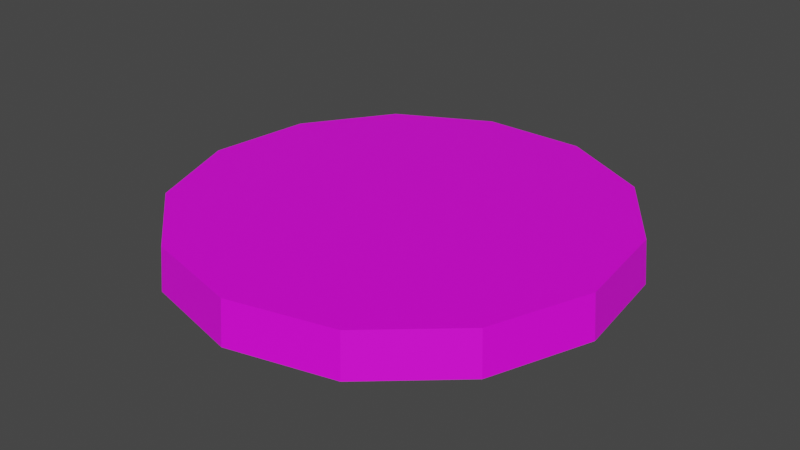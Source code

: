 # Source: ConeBlocksBase-n13.blend  (saved by Blender 2.93.20; exported with 4.5.12 LTS)
import bpy
from mathutils import Matrix  # noqa: F401  (used for matrix-valued properties, if any)

bpy.ops.wm.read_factory_settings(use_empty=True)
scene = bpy.context.scene
scene.name = 'Scene'

# ---- collections
col_collection = bpy.data.collections.new('Collection'); scene.collection.children.link(col_collection)

# ---- images (referenced by path relative to the original .blend; pixels are not part of the script)
import os
ASSET_DIR = os.environ.get("B2B_ASSET_DIR", "")  # directory of the original .blend (textures are referenced by path, not embedded)
HERE = os.path.dirname(os.path.abspath(__file__))  # packed textures are extracted next to this script under _unpacked/

def load_image(name, relpath, width, height, colorspace="sRGB"):
    """Load a texture the original file referenced (path relative to the .blend, or extracted next to this script)."""
    p = next((c for c in (os.path.join(HERE, relpath), os.path.join(ASSET_DIR, relpath)) if relpath and os.path.exists(c)), "")
    if p:
        img = bpy.data.images.load(p, check_existing=True)
        img.name = name
    else:  # same state as the original file: an image datablock whose file is absent (Cycles renders it pink)
        img = bpy.data.images.new(name, width, height)
        img.source = "FILE"
        img.filepath = "//" + (relpath or name)
    img.colorspace_settings.name = colorspace
    return img
img_fyrcitysanctmain_png_001 = load_image('fyrcitysanctmain.png.001', 'BaseTextures/Ryzom/fyrcitysanctmain.png', 1024, 1024, 'sRGB')
img_fyrcitybasreliefentree_png = load_image('fyrcitybasreliefentree.png', 'BaseTextures/Ryzom/fyrcitybasreliefentree.png', 1024, 1024, 'sRGB')

# ---- materials (node trees are filled in below, after node groups)
mat_topbottom = bpy.data.materials.new('TopBottom')
mat_topbottom.alpha_threshold = 0.0
mat_topbottom.use_transparent_shadow = False
mat_topbottom.line_color = (0.0, 0.0, 0.0, 1.0)
mat_sides = bpy.data.materials.new('Sides')
mat_sides.use_transparent_shadow = False

# ---- material node trees
mat_topbottom.use_nodes = True; mat_topbottom.node_tree.nodes.clear()
_N = mat_topbottom.node_tree.nodes; _L = mat_topbottom.node_tree.links
n0 = _N.new('ShaderNodeOutputMaterial'); n0.name = 'Material Output'; n0.location = (300, 300)
n1 = _N.new('ShaderNodeBsdfPrincipled'); n1.name = 'Principled BSDF'; n1.location = (10, 300)
n1.distribution = 'GGX'
n1.subsurface_method = 'BURLEY'
n1.inputs[2].default_value = 0.4
n1.inputs[3].default_value = 1.45
n1.inputs[27].default_value = (0.0, 0.0, 0.0, 1.0)
n1.inputs[28].default_value = 1.0
n2 = _N.new('ShaderNodeTexImage'); n2.name = 'Image Texture'; n2.location = (-280, 280)
n2.image = img_fyrcitysanctmain_png_001
n3 = _N.new('ShaderNodeUVMap'); n3.name = 'UV Map'; n3.location = (-709, 132)
n4 = _N.new('ShaderNodeMapping'); n4.name = 'Mapping'; n4.location = (-502, 151)
n4.inputs[3].default_value = (10.0, 10.0, 1.0)
_L.new(n1.outputs[0], n0.inputs[0])
_L.new(n2.outputs[0], n1.inputs[0])
_L.new(n3.outputs[0], n4.inputs[0])
_L.new(n4.outputs[0], n2.inputs[0])
n0.is_active_output = True
mat_sides.use_nodes = True; mat_sides.node_tree.nodes.clear()
_N = mat_sides.node_tree.nodes; _L = mat_sides.node_tree.links
n0 = _N.new('ShaderNodeBsdfPrincipled'); n0.name = 'Principled BSDF'; n0.location = (10, 300)
n0.distribution = 'GGX'
n0.subsurface_method = 'BURLEY'
n0.inputs[3].default_value = 1.45
n0.inputs[27].default_value = (0.0, 0.0, 0.0, 1.0)
n0.inputs[28].default_value = 1.0
n1 = _N.new('ShaderNodeOutputMaterial'); n1.name = 'Material Output'; n1.location = (300, 300)
n2 = _N.new('ShaderNodeTexImage'); n2.name = 'Image Texture'; n2.location = (-280, 280)
n2.image = img_fyrcitybasreliefentree_png
_L.new(n0.outputs[0], n1.inputs[0])
_L.new(n2.outputs[0], n0.inputs[0])
n1.is_active_output = True

# ---- world
world_world = bpy.data.worlds.new('World'); scene.world = world_world
world_world.use_nodes = True; world_world.node_tree.nodes.clear()
_N = world_world.node_tree.nodes; _L = world_world.node_tree.links
n0 = _N.new('ShaderNodeOutputWorld'); n0.name = 'World Output'; n0.location = (300, 300)
n1 = _N.new('ShaderNodeBackground'); n1.name = 'Background'; n1.location = (10, 300)
n1.inputs[0].default_value = (0.05088, 0.05088, 0.05088, 1.0)
_L.new(n1.outputs[0], n0.inputs[0])
n0.is_active_output = True
world_world.color = (0.05088, 0.05088, 0.05088)
world_world.use_sun_shadow = False
world_world.sun_shadow_jitter_overblur = 0.0

# ---- meshes
me_conebase = bpy.data.meshes.new('ConeBase')
me_conebase.from_pydata([(2.119e-07, -3.885e-07, -3.239), (1.698e-06, -17.0, -3.239), (-7.9, -15.05, -3.239), (-13.99, -9.657, -3.239), (-16.88, -2.049, -3.239), (-15.9, 6.028, -3.239), (-11.27, 12.72, -3.239), (-4.068, 16.51, -3.239), (4.068, 16.51, -3.239), (11.27, 12.72, -3.239), (15.9, 6.028, -3.239), (16.88, -2.049, -3.239), (13.99, -9.657, -3.239), (7.9, -15.05, -3.239), (1.674e-06, -16.72, 0.06111), (-7.77, -14.8, 0.06111), (-13.76, -9.498, 0.06111), (-16.6, -2.015, 0.06111), (-15.63, 5.929, 0.06111), (-11.09, 12.51, 0.06111), (-4.001, 16.23, 0.06111), (4.001, 16.23, 0.06111), (11.09, 12.51, 0.06111), (15.63, 5.929, 0.06111), (16.6, -2.015, 0.06111), (13.76, -9.498, 0.06111), (7.77, -14.8, 0.06111)], [], [(0, 1, 2), (0, 2, 3), (0, 3, 4), (0, 4, 5), (0, 5, 6), (0, 6, 7), (0, 7, 8), (0, 8, 9), (0, 9, 10), (0, 10, 11), (0, 11, 12), (22, 21, 20, 19, 18, 17, 16, 15, 14, 26, 25, 24, 23), (0, 12, 13), (0, 13, 1), (12, 25, 26, 13), (11, 24, 25, 12), (10, 23, 24, 11), (9, 22, 23, 10), (8, 21, 22, 9), (7, 20, 21, 8), (6, 19, 20, 7), (5, 18, 19, 6), (4, 17, 18, 5), (3, 16, 17, 4), (2, 15, 16, 3), (1, 14, 15, 2), (13, 26, 14, 1)])
me_conebase.polygons.foreach_set('material_index', [0, 0, 0, 0, 0, 0, 0, 0, 0, 0, 0, 0, 0, 0, 1, 1, 1, 1, 1, 1, 1, 1, 1, 1, 1, 1, 1])
_uv = me_conebase.uv_layers.new(name='UVMap')
_uv.uv.foreach_set('vector', [0.2558, 0.2539, 0.225, 0.0002017, 0.3464, 0.01495, 0.2558, 0.2539, 0.3464, 0.01495, 0.4471, 0.08444, 0.2558, 0.2539, 0.4471, 0.08444, 0.504, 0.1928, 0.2558, 0.2539, 0.504, 0.1928, 0.504, 0.3151, 0.2558, 0.2539, 0.504, 0.3151, 0.4471, 0.4234, 0.2558, 0.2539, 0.4471, 0.4234, 0.3464, 0.4929, 0.2558, 0.2539, 0.3464, 0.4929, 0.225, 0.5077, 0.2558, 0.2539, 0.225, 0.5077, 0.1106, 0.4643, 0.2558, 0.2539, 0.1106, 0.4643, 0.02948, 0.3727, 0.2558, 0.2539, 0.02948, 0.3727, 0.0002017, 0.2539, 0.2558, 0.2539, 0.0002017, 0.2539, 0.02948, 0.1351, 0.7254, 0.0002017, 0.8449, 0.0147, 0.9439, 0.08305, 0.9998, 0.1896, 0.9998, 0.3099, 0.9439, 0.4164, 0.8449, 0.4848, 0.7254, 0.4993, 0.6129, 0.4566, 0.5332, 0.3666, 0.5044, 0.2497, 0.5332, 0.1329, 0.6129, 0.04287, 0.2558, 0.2539, 0.02948, 0.1351, 0.1106, 0.04358, 0.2558, 0.2539, 0.1106, 0.04358, 0.225, 0.0002017, 0.9996, 0.5683, 0.9913, 0.9749, 0.008665, 0.9749, 0.0004214, 0.5683, 0.9996, 0.5683, 0.9913, 0.9749, 0.008665, 0.9749, 0.0004219, 0.5683, 0.9996, 0.5683, 0.9913, 0.9749, 0.008665, 0.9749, 0.0004219, 0.5683, 0.9996, 0.5683, 0.9913, 0.9749, 0.008665, 0.9749, 0.0004219, 0.5683, 0.9996, 0.5683, 0.9913, 0.9749, 0.008665, 0.9749, 0.0004224, 0.5683, 0.9996, 0.5683, 0.9913, 0.9749, 0.008665, 0.9749, 0.0004219, 0.5683, 0.9996, 0.5683, 0.9913, 0.9749, 0.008665, 0.9749, 0.0004226, 0.5683, 0.9996, 0.5683, 0.9913, 0.9749, 0.008665, 0.9749, 0.0004219, 0.5683, 0.9996, 0.5683, 0.9913, 0.9749, 0.008665, 0.9749, 0.0004214, 0.5683, 0.9996, 0.5683, 0.9913, 0.9749, 0.008665, 0.9749, 0.0004219, 0.5683, 0.9996, 0.5683, 0.9913, 0.9749, 0.008665, 0.9749, 0.0004214, 0.5683, 0.9996, 0.5683, 0.9913, 0.9749, 0.008665, 0.9749, 0.0004219, 0.5683, 0.9996, 0.5683, 0.9913, 0.9749, 0.008665, 0.9749, 0.0004219, 0.5683])
me_conebase.materials.append(mat_topbottom)
me_conebase.materials.append(mat_sides)
me_conebase.use_remesh_fix_poles = True
me_conebase.use_remesh_preserve_attributes = False
me_conebase.update()

# ---- objects
ob_conebase = bpy.data.objects.new('ConeBase', me_conebase)

# ---- transforms, parenting, visibility, modifiers, constraints
ob_conebase.location = (0.0, 0.0, 0.0)
_vg = ob_conebase.vertex_groups.new(name='Top')
_vg.add([14, 15, 16, 17, 18, 19, 20, 21, 22, 23, 24, 25, 26], 1.0, 'REPLACE')
_m = ob_conebase.modifiers.new('Bevel', 'BEVEL')
_m.show_render = False
_m.width = 0.6
_m.width_pct = 0.6
_m.segments = 5
_m.limit_method = 'VGROUP'
_m.vertex_group = 'Top'

# ---- collection membership
col_collection.objects.link(ob_conebase)

# ---- scene / render settings (as saved in the file)
scene.frame_start = 1; scene.frame_end = 250; scene.frame_set(157)
scene.render.engine = 'BLENDER_EEVEE_NEXT'
scene.cycles.use_denoising = False
scene.cycles.samples = 128
scene.cycles.sampling_pattern = 'TABULATED_SOBOL'
scene.cycles.use_adaptive_sampling = False
scene.cycles.use_light_tree = False
scene.view_settings.view_transform = 'Filmic'
bpy.context.view_layer.update()

# ---- added for rendering (the .blend has no active camera and no usable light): camera, sun
cam_auto = bpy.data.cameras.new('AutoCamera')
cam_auto.lens = 50.0
cam_auto.sensor_width = 36.0
cam_auto.clip_end = 1000.0
ob_auto_camera = bpy.data.objects.new('AutoCamera', cam_auto)
scene.collection.objects.link(ob_auto_camera)
ob_auto_camera.location = (44.1085, -53.1772, 33.6979)
ob_auto_camera.rotation_euler = (1.09748, -7.21219e-08, 0.694738)
scene.camera = ob_auto_camera
light_auto_sun = bpy.data.lights.new('AutoSun', 'SUN')
light_auto_sun.energy = 3.0
light_auto_sun.angle = 0.0523599
ob_auto_sun = bpy.data.objects.new('AutoSun', light_auto_sun)
scene.collection.objects.link(ob_auto_sun)
ob_auto_sun.rotation_euler = (0.872665, 0.174533, 0.523599)
bpy.context.view_layer.update()
